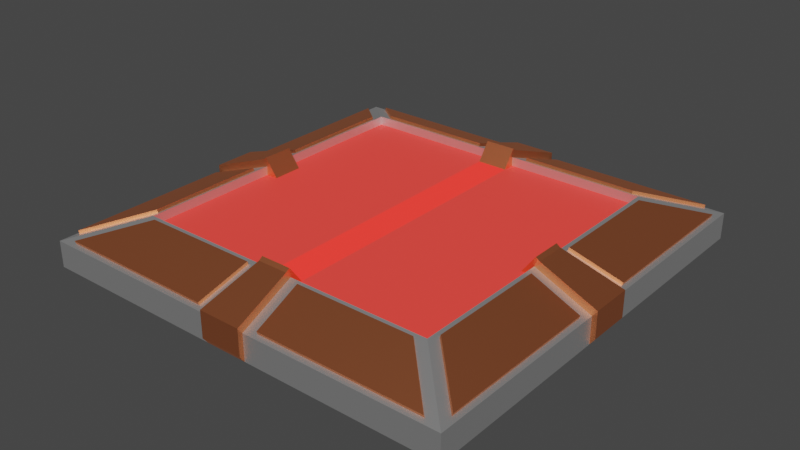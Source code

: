 # Source: button.blend  (saved by Blender 2.93.21; exported with 4.5.12 LTS)
import bpy
from mathutils import Matrix  # noqa: F401  (used for matrix-valued properties, if any)

bpy.ops.wm.read_factory_settings(use_empty=True)
scene = bpy.context.scene
scene.name = 'Scene'

# ---- collections
col_collection = bpy.data.collections.new('Collection'); scene.collection.children.link(col_collection)

# ---- materials (node trees are filled in below, after node groups)
mat_material_001 = bpy.data.materials.new('Material.001')
mat_material_001.use_transparent_shadow = False
mat_material_002 = bpy.data.materials.new('Material.002')
mat_material_002.use_transparent_shadow = False
mat_material_003 = bpy.data.materials.new('Material.003')
mat_material_003.use_transparent_shadow = False

# ---- material node trees
mat_material_001.use_nodes = True; mat_material_001.node_tree.nodes.clear()
_N = mat_material_001.node_tree.nodes; _L = mat_material_001.node_tree.links
n0 = _N.new('ShaderNodeBsdfPrincipled'); n0.name = 'Principled BSDF'; n0.location = (10, 300)
n0.distribution = 'GGX'
n0.subsurface_method = 'BURLEY'
n0.inputs[1].default_value = 0.9191
n0.inputs[3].default_value = 1.45
n0.inputs[13].default_value = 0.6765
n0.inputs[27].default_value = (0.0, 0.0, 0.0, 1.0)
n0.inputs[28].default_value = 1.0
n1 = _N.new('ShaderNodeOutputMaterial'); n1.name = 'Material Output'; n1.location = (300, 300)
_L.new(n0.outputs[0], n1.inputs[0])
n1.is_active_output = True
mat_material_002.use_nodes = True; mat_material_002.node_tree.nodes.clear()
_N = mat_material_002.node_tree.nodes; _L = mat_material_002.node_tree.links
n0 = _N.new('ShaderNodeBsdfPrincipled'); n0.name = 'Principled BSDF'; n0.location = (10, 300)
n0.distribution = 'GGX'
n0.subsurface_method = 'BURLEY'
n0.inputs[0].default_value = (0.8, 0.00494, 0.00494, 1.0)
n0.inputs[3].default_value = 1.45
n0.inputs[27].default_value = (0.01885, 0.00193, 0.001503, 1.0)
n0.inputs[28].default_value = 22.0
n1 = _N.new('ShaderNodeOutputMaterial'); n1.name = 'Material Output'; n1.location = (300, 300)
_L.new(n0.outputs[0], n1.inputs[0])
n1.is_active_output = True
mat_material_003.use_nodes = True; mat_material_003.node_tree.nodes.clear()
_N = mat_material_003.node_tree.nodes; _L = mat_material_003.node_tree.links
n0 = _N.new('ShaderNodeBsdfPrincipled'); n0.name = 'Principled BSDF'; n0.location = (10, 300)
n0.distribution = 'GGX'
n0.subsurface_method = 'BURLEY'
n0.inputs[0].default_value = (1.0, 0.3187, 0.1366, 1.0)
n0.inputs[1].default_value = 1.0
n0.inputs[3].default_value = 1.45
n0.inputs[27].default_value = (0.0, 0.0, 0.0, 1.0)
n0.inputs[28].default_value = 1.0
n1 = _N.new('ShaderNodeOutputMaterial'); n1.name = 'Material Output'; n1.location = (300, 300)
_L.new(n0.outputs[0], n1.inputs[0])
n1.is_active_output = True

# ---- world
world_world = bpy.data.worlds.new('World'); scene.world = world_world
world_world.use_nodes = True; world_world.node_tree.nodes.clear()
_N = world_world.node_tree.nodes; _L = world_world.node_tree.links
n0 = _N.new('ShaderNodeOutputWorld'); n0.name = 'World Output'; n0.location = (300, 300)
n1 = _N.new('ShaderNodeBackground'); n1.name = 'Background'; n1.location = (10, 300)
n1.inputs[0].default_value = (0.05088, 0.05088, 0.05088, 1.0)
_L.new(n1.outputs[0], n0.inputs[0])
n0.is_active_output = True
world_world.color = (0.05088, 0.05088, 0.05088)
world_world.use_sun_shadow = False
world_world.sun_shadow_jitter_overblur = 0.0

# ---- meshes
me_cube_001 = bpy.data.meshes.new('Cube.001')
me_cube_001.from_pydata([(-1.414, 0.0, -0.8815), (-1.03, 0.0, 1.286), (-1.384, 1.384, -1.168), (-0.9444, 1.03, 0.9257), (0.0, 0.9406, 0.4243), (-0.1, 0.9406, 0.4243), (-1.414, 0.0, 0.3276), (-1.269, 1.354, 0.1156), (0.0, 0.9164, 0.5499), (-1.414, 0.1384, -0.8815), (-1.0, 1.0, 0.5884), (-0.1, 0.9164, 0.5499), (0.0, 1.005, 1.412), (-1.384, 0.0, -1.168), (-1.0, 0.0, 1.0), (-1.384, 0.0, 0.04137), (-1.0, 0.0, 0.5884), (-0.1, 1.005, 1.412), (0.0, 1.384, -1.168), (0.0, 1.0, 1.0), (-0.9102, 0.0, 0.4895), (-1.414, 0.1384, 0.3276), (-0.9344, 0.0, 0.364), (0.0, 1.384, 0.04137), (0.0, 1.0, 0.5884), (-1.03, 0.1, 1.286), (0.0, 0.0, 0.5884), (0.0, 0.0, -1.168), (0.1, 1.0, 1.0), (-0.9102, 0.1, 0.4895), (0.1384, 1.384, 0.04137), (0.1, 1.0, 0.5884), (0.1, 0.0, 0.5884), (0.1384, 1.384, -1.168), (-1.384, 0.1384, 0.04137), (-0.9344, 0.1, 0.364), (-1.0, 0.1, 1.0), (0.1384, 0.0, -1.168), (-0.1384, 1.384, -1.168), (-1.0, 0.0, 1.0), (-1.384, 0.0, 0.04137), (-1.384, 0.0, -1.168), (-0.1384, 0.0, -1.168), (-0.183, 1.03, 0.9257), (-1.384, 0.1384, -1.168), (-0.2155, 1.354, 0.1156), (-0.1, 1.0, 0.5884), (-0.1, 0.0, 0.5884), (-1.0, 0.1, 1.0), (-1.384, 0.1384, 0.04137), (-1.0, 0.1, 0.5884), (-1.384, 0.1384, -1.168), (0.0, 0.9758, 1.126), (0.0, 0.1384, -1.168), (0.0, 0.1, 0.5884), (0.1, 0.1, 0.5884), (0.1384, 0.1384, -1.168), (-0.1384, 0.1384, -1.168), (-0.1, 0.1, 0.5884), (-1.005, 0.1, 1.412), (-0.1, 0.9758, 1.126), (-1.005, 0.0, 1.412), (-0.9758, 0.1, 1.126), (-0.9758, 0.0, 1.126), (-0.1384, 1.414, -0.8815), (0.0, 1.414, -0.8815), (0.0, 1.414, 0.3276), (-0.1384, 1.414, 0.3276), (0.0, 1.03, 1.286), (-0.1, 1.03, 1.286), (-1.0, 1.0, 1.0), (-1.384, 1.384, 0.04137), (-0.1, 1.0, 1.0), (-0.1384, 1.384, 0.04137), (-1.03, 0.183, 0.9257), (-1.03, 0.9444, 0.9257), (-1.354, 1.269, 0.1156), (-1.354, 0.2155, 0.1156), (-1.0, 0.1, 1.0), (-1.0, 1.0, 1.0), (-1.384, 1.384, 0.04137), (-1.384, 0.1384, 0.04137), (-1.036, 0.183, 1.06), (-1.036, 0.9444, 1.06), (-1.361, 1.269, 0.2494), (-1.361, 0.2155, 0.2494), (-0.9444, 1.036, 1.06), (-1.269, 1.361, 0.2494), (-0.183, 1.036, 1.06), (-0.2155, 1.361, 0.2494), (-0.1, 0.9694, 0.2749), (-0.1, 1.029, 0.8506), (0.0, 1.029, 0.8506), (0.0, 0.9694, 0.2749), (-0.9637, 0.0, 0.2122), (-1.029, 0.0, 0.8482), (-1.029, 0.1, 0.8482), (-0.9637, 0.1, 0.2122), (-0.06667, 0.9758, 1.126), (-0.03333, 0.9758, 1.126), (-0.06667, 0.9406, 0.4243), (-0.03333, 0.9406, 0.4243), (-0.06667, 0.9164, 0.5499), (-0.03333, 0.9164, 0.5499), (-0.06667, 1.0, 1.0), (-0.03333, 1.0, 1.0), (-0.06667, 1.0, 0.5884), (-0.03333, 1.0, 0.5884), (-0.06667, 0.0, 0.5884), (-0.03333, 0.0, 0.5884), (-0.04613, 1.384, -1.168), (-0.09227, 1.384, -1.168), (-0.04613, 0.0, -1.168), (-0.09227, 0.0, -1.168), (-0.06667, 0.1, 0.5884), (-0.03333, 0.1, 0.5884), (-0.06667, 1.005, 1.412), (-0.03333, 1.005, 1.412), (-0.04613, 0.1384, -1.168), (-0.09227, 0.1384, -1.168), (-0.04613, 1.414, -0.8815), (-0.09227, 1.414, -0.8815), (-0.09227, 1.414, 0.3276), (-0.04613, 1.414, 0.3276), (-0.06667, 1.03, 1.286), (-0.03333, 1.03, 1.286), (-0.06667, 0.9694, 0.2749), (-0.03333, 0.9694, 0.2749), (-0.06667, 1.029, 0.8506), (-0.03333, 1.029, 0.8506)], [], [(70, 71, 80, 79), (99, 52, 12, 117), (15, 14, 39, 40), (51, 49, 71, 2), (62, 63, 20, 29), (36, 62, 29, 35), (98, 60, 11, 102), (72, 70, 10, 46), (48, 14, 16, 50), (58, 50, 16, 47), (63, 39, 22, 20), (22, 35, 29, 20), (118, 53, 27, 112), (55, 54, 26, 32), (28, 19, 24, 31), (48, 49, 34, 36), (36, 25, 59, 62), (5, 72, 91, 90), (35, 22, 94, 97), (25, 1, 61, 59), (63, 62, 59, 61), (111, 38, 64, 121), (60, 72, 5, 11), (19, 52, 8, 4), (101, 4, 8, 103), (19, 68, 12, 52), (53, 56, 37, 27), (34, 44, 9, 21), (18, 23, 30, 33), (23, 18, 65, 66), (23, 19, 28, 30), (45, 7, 87, 89), (73, 72, 69, 67), (2, 71, 73, 38), (44, 41, 0, 9), (51, 57, 42, 13), (114, 58, 47, 108), (104, 72, 46, 106), (19, 23, 66, 68), (38, 73, 67, 64), (123, 125, 68, 66), (106, 46, 58, 114), (2, 38, 57, 51), (18, 33, 56, 53), (69, 72, 60, 17), (31, 24, 54, 55), (110, 18, 53, 118), (46, 10, 50, 58), (70, 48, 50, 10), (14, 48, 36, 39), (13, 15, 40, 41), (120, 123, 66, 65), (41, 40, 6, 0), (40, 39, 1, 6), (124, 69, 17, 116), (36, 34, 21, 25), (1, 39, 63, 61), (0, 6, 21, 9), (6, 1, 25, 21), (51, 13, 41, 44), (49, 51, 44, 34), (3, 7, 71, 70), (43, 3, 70, 72), (7, 45, 73, 71), (45, 43, 72, 73), (77, 74, 82, 85), (48, 70, 79, 78), (71, 49, 81, 80), (49, 48, 78, 81), (75, 74, 78, 79), (76, 75, 79, 80), (77, 76, 80, 81), (74, 77, 81, 78), (85, 82, 83, 84), (75, 76, 84, 83), (76, 77, 85, 84), (74, 75, 83, 82), (87, 86, 88, 89), (7, 3, 86, 87), (43, 45, 89, 88), (3, 43, 88, 86), (129, 92, 93, 127), (100, 5, 90, 126), (105, 19, 92, 129), (19, 4, 93, 92), (95, 96, 97, 94), (22, 39, 95, 94), (39, 36, 96, 95), (36, 35, 97, 96), (72, 104, 128, 91), (104, 105, 129, 128), (4, 101, 127, 93), (101, 100, 126, 127), (91, 128, 126, 90), (128, 129, 127, 126), (68, 125, 117, 12), (125, 124, 116, 117), (64, 67, 122, 121), (121, 122, 123, 120), (38, 111, 119, 57), (111, 110, 118, 119), (24, 107, 115, 54), (107, 106, 114, 115), (67, 69, 124, 122), (122, 124, 125, 123), (19, 105, 107, 24), (105, 104, 106, 107), (54, 115, 109, 26), (115, 114, 108, 109), (5, 100, 102, 11), (100, 101, 103, 102), (18, 110, 120, 65), (110, 111, 121, 120), (57, 119, 113, 42), (119, 118, 112, 113), (52, 99, 103, 8), (99, 98, 102, 103), (60, 98, 116, 17), (98, 99, 117, 116)])
me_cube_001.polygons.foreach_set('material_index', [2, 2, 2, 0, 2, 2, 2, 0, 2, 1, 2, 2, 0, 1, 2, 2, 2, 2, 2, 2, 2, 2, 2, 2, 2, 2, 0, 2, 2, 2, 2, 2, 2, 0, 2, 0, 1, 2, 2, 2, 2, 1, 0, 0, 2, 1, 0, 1, 0, 2, 2, 2, 2, 2, 2, 2, 2, 2, 2, 2, 2, 0, 0, 0, 0, 2, 2, 2, 2, 0, 0, 0, 0, 2, 2, 2, 2, 2, 2, 2, 2, 2, 2, 2, 2, 2, 2, 2, 2, 2, 2, 2, 2, 2, 2, 2, 2, 2, 2, 0, 0, 1, 1, 2, 2, 2, 2, 1, 1, 2, 2, 2, 2, 0, 0, 2, 2, 2, 2])
_uv = me_cube_001.uv_layers.new(name='UVMap')
_uv.uv.foreach_set('vector', [0.625, 0.25, 0.4842, 0.25, 0.4842, 0.25, 0.625, 0.25, 0.625, 0.3708, 0.625, 0.375, 0.625, 0.375, 0.625, 0.3708, 0.0, 0.0, 0.0, 0.0, 0.0, 0.0, 0.0, 0.0, 0.375, 0.1375, 0.4842, 0.1375, 0.4842, 0.25, 0.375, 0.25, 0.625, 0.1375, 0.625, 0.125, 0.625, 0.125, 0.625, 0.1375, 0.625, 0.1375, 0.625, 0.1375, 0.625, 0.1375, 0.625, 0.1375, 0.625, 0.3667, 0.625, 0.3625, 0.625, 0.3625, 0.625, 0.3667, 0.625, 0.3625, 0.625, 0.25, 0.625, 0.25, 0.625, 0.3625, 0.625, 0.1375, 0.625, 0.125, 0.625, 0.125, 0.625, 0.1375, 0.7625, 0.6125, 0.875, 0.6125, 0.875, 0.625, 0.7625, 0.625, 0.0, 0.0, 0.0, 0.0, 0.0, 0.0, 0.0, 0.0, 0.625, 0.125, 0.625, 0.1375, 0.625, 0.1375, 0.625, 0.125, 0.2458, 0.6125, 0.25, 0.6125, 0.25, 0.625, 0.2458, 0.625, 0.7375, 0.6125, 0.75, 0.6125, 0.75, 0.625, 0.7375, 0.625, 0.625, 0.3875, 0.625, 0.375, 0.625, 0.375, 0.625, 0.3875, 0.625, 0.1375, 0.4842, 0.1375, 0.4842, 0.1375, 0.625, 0.1375, 0.625, 0.1375, 0.625, 0.1375, 0.625, 0.1375, 0.625, 0.1375, 0.625, 0.3625, 0.625, 0.3625, 0.625, 0.3625, 0.625, 0.3625, 0.625, 0.1375, 0.625, 0.125, 0.625, 0.125, 0.625, 0.1375, 0.625, 0.1375, 0.625, 0.125, 0.625, 0.125, 0.625, 0.1375, 0.625, 0.125, 0.625, 0.1375, 0.625, 0.1375, 0.625, 0.125, 0.2417, 0.5, 0.2375, 0.5, 0.2375, 0.5, 0.2417, 0.5, 0.625, 0.3625, 0.625, 0.3625, 0.625, 0.3625, 0.625, 0.3625, 0.625, 0.375, 0.625, 0.375, 0.625, 0.375, 0.625, 0.375, 0.625, 0.3708, 0.625, 0.375, 0.625, 0.375, 0.625, 0.3708, 0.625, 0.375, 0.625, 0.375, 0.625, 0.375, 0.625, 0.375, 0.25, 0.6125, 0.2625, 0.6125, 0.2625, 0.625, 0.25, 0.625, 0.4842, 0.1375, 0.375, 0.1375, 0.375, 0.1375, 0.4842, 0.1375, 0.375, 0.375, 0.4842, 0.375, 0.4842, 0.3875, 0.375, 0.3875, 0.4842, 0.375, 0.375, 0.375, 0.375, 0.375, 0.4842, 0.375, 0.4842, 0.375, 0.625, 0.375, 0.625, 0.3875, 0.4842, 0.3875, 0.4951, 0.3547, 0.4951, 0.258, 0.4951, 0.258, 0.4951, 0.3547, 0.4842, 0.3625, 0.625, 0.3625, 0.625, 0.3625, 0.4842, 0.3625, 0.375, 0.25, 0.4842, 0.25, 0.4842, 0.3625, 0.375, 0.3625, 0.125, 0.6125, 0.125, 0.625, 0.125, 0.625, 0.125, 0.6125, 0.125, 0.6125, 0.2375, 0.6125, 0.2375, 0.625, 0.125, 0.625, 0.7583, 0.6125, 0.7625, 0.6125, 0.7625, 0.625, 0.7583, 0.625, 0.625, 0.3667, 0.625, 0.3625, 0.625, 0.3625, 0.625, 0.3667, 0.625, 0.375, 0.4842, 0.375, 0.4842, 0.375, 0.625, 0.375, 0.375, 0.3625, 0.4842, 0.3625, 0.4842, 0.3625, 0.375, 0.3625, 0.4842, 0.3708, 0.625, 0.3708, 0.625, 0.375, 0.4842, 0.375, 0.7583, 0.5, 0.7625, 0.5, 0.7625, 0.6125, 0.7583, 0.6125, 0.125, 0.5, 0.2375, 0.5, 0.2375, 0.6125, 0.125, 0.6125, 0.25, 0.5, 0.2625, 0.5, 0.2625, 0.6125, 0.25, 0.6125, 0.625, 0.3625, 0.625, 0.3625, 0.625, 0.3625, 0.625, 0.3625, 0.7375, 0.5, 0.75, 0.5, 0.75, 0.6125, 0.7375, 0.6125, 0.2458, 0.5, 0.25, 0.5, 0.25, 0.6125, 0.2458, 0.6125, 0.7625, 0.5, 0.875, 0.5, 0.875, 0.6125, 0.7625, 0.6125, 0.625, 0.25, 0.625, 0.1375, 0.625, 0.1375, 0.625, 0.25, 0.625, 0.125, 0.625, 0.1375, 0.625, 0.1375, 0.625, 0.125, 0.0, 0.0, 0.0, 0.0, 0.0, 0.0, 0.0, 0.0, 0.375, 0.3708, 0.4842, 0.3708, 0.4842, 0.375, 0.375, 0.375, 0.0, 0.0, 0.0, 0.0, 0.0, 0.0, 0.0, 0.0, 0.0, 0.0, 0.0, 0.0, 0.0, 0.0, 0.0, 0.0, 0.625, 0.3667, 0.625, 0.3625, 0.625, 0.3625, 0.625, 0.3667, 0.625, 0.1375, 0.4842, 0.1375, 0.4842, 0.1375, 0.625, 0.1375, 0.0, 0.0, 0.0, 0.0, 0.0, 0.0, 0.0, 0.0, 0.375, 0.125, 0.4842, 0.125, 0.4842, 0.1375, 0.375, 0.1375, 0.4842, 0.125, 0.625, 0.125, 0.625, 0.1375, 0.4842, 0.1375, 0.125, 0.6125, 0.125, 0.625, 0.125, 0.625, 0.125, 0.6125, 0.4842, 0.1375, 0.375, 0.1375, 0.375, 0.1375, 0.4842, 0.1375, 0.6141, 0.2597, 0.4951, 0.258, 0.4842, 0.25, 0.625, 0.25, 0.6141, 0.3531, 0.6141, 0.2597, 0.625, 0.25, 0.625, 0.3625, 0.4951, 0.258, 0.4951, 0.3547, 0.4842, 0.3625, 0.4842, 0.25, 0.4951, 0.3547, 0.6141, 0.3531, 0.625, 0.3625, 0.4842, 0.3625, 0.4951, 0.1453, 0.6141, 0.1469, 0.6141, 0.1469, 0.4951, 0.1453, 0.625, 0.1375, 0.625, 0.25, 0.625, 0.25, 0.625, 0.1375, 0.4842, 0.25, 0.4842, 0.1375, 0.4842, 0.1375, 0.4842, 0.25, 0.4842, 0.1375, 0.625, 0.1375, 0.625, 0.1375, 0.4842, 0.1375, 0.6141, 0.2403, 0.6141, 0.1469, 0.625, 0.1375, 0.625, 0.25, 0.4951, 0.242, 0.6141, 0.2403, 0.625, 0.25, 0.4842, 0.25, 0.4951, 0.1453, 0.4951, 0.242, 0.4842, 0.25, 0.4842, 0.1375, 0.6141, 0.1469, 0.4951, 0.1453, 0.4842, 0.1375, 0.625, 0.1375, 0.4951, 0.1453, 0.6141, 0.1469, 0.6141, 0.2403, 0.4951, 0.242, 0.6141, 0.2403, 0.4951, 0.242, 0.4951, 0.242, 0.6141, 0.2403, 0.4951, 0.242, 0.4951, 0.1453, 0.4951, 0.1453, 0.4951, 0.242, 0.6141, 0.1469, 0.6141, 0.2403, 0.6141, 0.2403, 0.6141, 0.1469, 0.4951, 0.258, 0.6141, 0.2597, 0.6141, 0.3531, 0.4951, 0.3547, 0.4951, 0.258, 0.6141, 0.2597, 0.6141, 0.2597, 0.4951, 0.258, 0.6141, 0.3531, 0.4951, 0.3547, 0.4951, 0.3547, 0.6141, 0.3531, 0.6141, 0.2597, 0.6141, 0.3531, 0.6141, 0.3531, 0.6141, 0.2597, 0.625, 0.3708, 0.625, 0.375, 0.625, 0.375, 0.625, 0.3708, 0.625, 0.3667, 0.625, 0.3625, 0.625, 0.3625, 0.625, 0.3667, 0.625, 0.3708, 0.625, 0.375, 0.625, 0.375, 0.625, 0.3708, 0.625, 0.375, 0.625, 0.375, 0.625, 0.375, 0.625, 0.375, 0.625, 0.125, 0.625, 0.1375, 0.625, 0.1375, 0.625, 0.125, 0.0, 0.0, 0.0, 0.0, 0.0, 0.0, 0.0, 0.0, 0.625, 0.125, 0.625, 0.1375, 0.625, 0.1375, 0.625, 0.125, 0.625, 0.1375, 0.625, 0.1375, 0.625, 0.1375, 0.625, 0.1375, 0.625, 0.3625, 0.625, 0.3667, 0.625, 0.3667, 0.625, 0.3625, 0.625, 0.3667, 0.625, 0.3708, 0.625, 0.3708, 0.625, 0.3667, 0.625, 0.375, 0.625, 0.3708, 0.625, 0.3708, 0.625, 0.375, 0.625, 0.3708, 0.625, 0.3667, 0.625, 0.3667, 0.625, 0.3708, 0.625, 0.3625, 0.625, 0.3667, 0.625, 0.3667, 0.625, 0.3625, 0.625, 0.3667, 0.625, 0.3708, 0.625, 0.3708, 0.625, 0.3667, 0.625, 0.375, 0.625, 0.3708, 0.625, 0.3708, 0.625, 0.375, 0.625, 0.3708, 0.625, 0.3667, 0.625, 0.3667, 0.625, 0.3708, 0.375, 0.3625, 0.4842, 0.3625, 0.4842, 0.3667, 0.375, 0.3667, 0.375, 0.3667, 0.4842, 0.3667, 0.4842, 0.3708, 0.375, 0.3708, 0.2375, 0.5, 0.2417, 0.5, 0.2417, 0.6125, 0.2375, 0.6125, 0.2417, 0.5, 0.2458, 0.5, 0.2458, 0.6125, 0.2417, 0.6125, 0.75, 0.5, 0.7542, 0.5, 0.7542, 0.6125, 0.75, 0.6125, 0.7542, 0.5, 0.7583, 0.5, 0.7583, 0.6125, 0.7542, 0.6125, 0.4842, 0.3625, 0.625, 0.3625, 0.625, 0.3667, 0.4842, 0.3667, 0.4842, 0.3667, 0.625, 0.3667, 0.625, 0.3708, 0.4842, 0.3708, 0.625, 0.375, 0.625, 0.3708, 0.625, 0.3708, 0.625, 0.375, 0.625, 0.3708, 0.625, 0.3667, 0.625, 0.3667, 0.625, 0.3708, 0.75, 0.6125, 0.7542, 0.6125, 0.7542, 0.625, 0.75, 0.625, 0.7542, 0.6125, 0.7583, 0.6125, 0.7583, 0.625, 0.7542, 0.625, 0.625, 0.3625, 0.625, 0.3667, 0.625, 0.3667, 0.625, 0.3625, 0.625, 0.3667, 0.625, 0.3708, 0.625, 0.3708, 0.625, 0.3667, 0.25, 0.5, 0.2458, 0.5, 0.2458, 0.5, 0.25, 0.5, 0.2458, 0.5, 0.2417, 0.5, 0.2417, 0.5, 0.2458, 0.5, 0.2375, 0.6125, 0.2417, 0.6125, 0.2417, 0.625, 0.2375, 0.625, 0.2417, 0.6125, 0.2458, 0.6125, 0.2458, 0.625, 0.2417, 0.625, 0.625, 0.375, 0.625, 0.3708, 0.625, 0.3708, 0.625, 0.375, 0.625, 0.3708, 0.625, 0.3667, 0.625, 0.3667, 0.625, 0.3708, 0.625, 0.3625, 0.625, 0.3667, 0.625, 0.3667, 0.625, 0.3625, 0.625, 0.3667, 0.625, 0.3708, 0.625, 0.3708, 0.625, 0.3667])
me_cube_001.materials.append(mat_material_001)
me_cube_001.materials.append(mat_material_002)
me_cube_001.materials.append(mat_material_003)
me_cube_001.use_remesh_fix_poles = True
me_cube_001.use_remesh_preserve_attributes = False
me_cube_001.update()

# ---- objects
ob_cube = bpy.data.objects.new('Cube', me_cube_001)

# ---- transforms, parenting, visibility, modifiers, constraints
ob_cube.location = (0.0, 0.0, 0.0)
ob_cube.scale = (1.0, 1.0, 0.141)
_m = ob_cube.modifiers.new('Mirror', 'MIRROR')
_m.use_axis = (True, True, False)

# ---- collection membership
col_collection.objects.link(ob_cube)

# ---- scene / render settings (as saved in the file)
scene.frame_start = 1; scene.frame_end = 250; scene.frame_set(1)
scene.render.engine = 'BLENDER_EEVEE_NEXT'
scene.cycles.use_denoising = False
scene.cycles.samples = 128
scene.cycles.sampling_pattern = 'TABULATED_SOBOL'
scene.cycles.use_adaptive_sampling = False
scene.cycles.use_light_tree = False
scene.view_settings.view_transform = 'Filmic'
bpy.context.view_layer.update()

# ---- added for rendering (the .blend has no active camera and no usable light): camera, sun
cam_auto = bpy.data.cameras.new('AutoCamera')
cam_auto.lens = 50.0
cam_auto.sensor_width = 36.0
cam_auto.clip_end = 1000.0
ob_auto_camera = bpy.data.objects.new('AutoCamera', cam_auto)
scene.collection.objects.link(ob_auto_camera)
ob_auto_camera.location = (3.71433, -4.4572, 2.98867)
ob_auto_camera.rotation_euler = (1.09748, -7.21219e-08, 0.694738)
scene.camera = ob_auto_camera
light_auto_sun = bpy.data.lights.new('AutoSun', 'SUN')
light_auto_sun.energy = 3.0
light_auto_sun.angle = 0.0523599
ob_auto_sun = bpy.data.objects.new('AutoSun', light_auto_sun)
scene.collection.objects.link(ob_auto_sun)
ob_auto_sun.rotation_euler = (0.872665, 0.174533, 0.523599)
bpy.context.view_layer.update()
